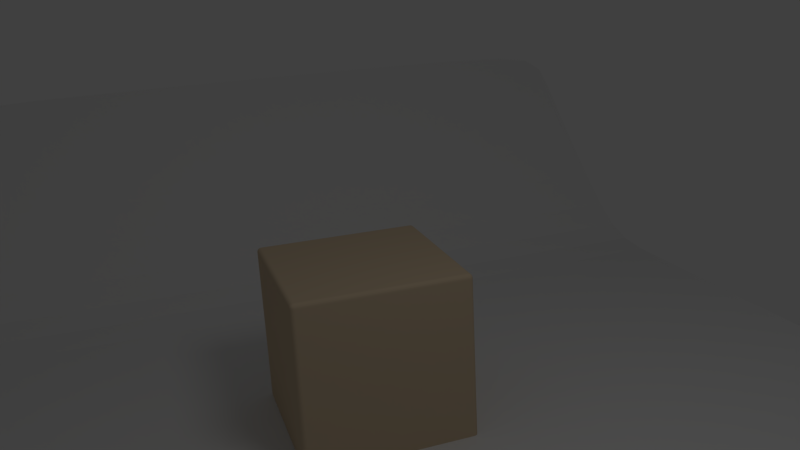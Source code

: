 # Source: texmadera.blend  (saved by Blender 2.78.0; exported with 4.5.12 LTS)
import bpy
from mathutils import Matrix  # noqa: F401  (used for matrix-valued properties, if any)

bpy.ops.wm.read_factory_settings(use_empty=True)
scene = bpy.context.scene
scene.name = 'Scene'

# ---- collections
col_collection_1 = bpy.data.collections.new('Collection 1'); scene.collection.children.link(col_collection_1)

# ---- materials (node trees are filled in below, after node groups)
mat_madera = bpy.data.materials.new('madera')
mat_madera.alpha_threshold = 0.0
mat_madera.use_transparent_shadow = False
mat_madera.diffuse_color = (0.6584, 0.521, 0.3564, 1.0)
mat_madera.roughness = 0.5
mat_madera.specular_intensity = 0.1
mat_madera.line_color = (0.0, 0.0, 0.0, 1.0)

# ---- material node trees

# ---- world
world_world = bpy.data.worlds.new('World'); scene.world = world_world
world_world.color = (0.05088, 0.05088, 0.05088)
world_world.use_sun_shadow = False
world_world.sun_shadow_jitter_overblur = 0.0
world_world.cycles.sampling_method = 'MANUAL'

# ---- cameras
cam_camera = bpy.data.cameras.new('Camera')
cam_camera.clip_end = 100.0
cam_camera.lens = 35.0
cam_camera.sensor_width = 32.0
cam_camera.sensor_height = 18.0
cam_camera.ortho_scale = 7.314
cam_camera.dof.focus_distance = 0.0
cam_camera.dof.aperture_fstop = 128.0

# ---- lights
light_lamp = bpy.data.lights.new('Lamp', 'POINT')
light_lamp.transmission_factor = 0.0
light_lamp.cutoff_distance = 30.0
light_lamp.energy = 80.0
light_lamp.shadow_buffer_clip_start = 1.001
light_lamp.shadow_soft_size = 1.0
light_lamp.shadow_maximum_resolution = 0.006
light_lamp.use_absolute_resolution = True

# ---- meshes
me_plano_001 = bpy.data.meshes.new('Plano.001')
me_plano_001.from_pydata([(-0.8465, -1.0, 0.5302), (1.0, -1.0, 0.0), (-0.8465, 1.0, 0.5302), (1.0, 1.0, 0.0), (-0.3072, -1.0, 0.0), (-0.3072, 1.0, 0.0), (0.988, -0.9991, -0.02769), (0.9214, 0.9991, 0.02769), (-0.7078, -1.444, -0.1587), (-0.847, 0.549, -0.05663), (-0.8173, 1.0, 0.5015), (-0.8173, -1.0, 0.5015), (-0.1538, 0.9999, 0.003458), (-0.1454, -0.9999, -0.003458)], [], [(6, 1, 3, 7), (11, 4, 5, 10), (13, 6, 7, 12), (7, 6, 8, 9), (0, 11, 10, 2), (4, 13, 12, 5)])
me_plano_001.use_remesh_preserve_volume = False
me_plano_001.use_remesh_preserve_attributes = False
me_plano_001.use_mirror_vertex_groups = False
me_plano_001.update()
me_cube = bpy.data.meshes.new('Cube')
me_cube.from_pydata([(1.0, 1.0, -1.0), (1.0, -1.0, -1.0), (-1.0, -1.0, -1.0), (-1.0, 1.0, -1.0), (1.0, 1.0, 1.0), (1.0, -1.0, 1.0), (-1.0, -1.0, 1.0), (-1.0, 1.0, 1.0)], [], [(0, 1, 2, 3), (4, 7, 6, 5), (0, 4, 5, 1), (1, 5, 6, 2), (2, 6, 7, 3), (4, 0, 3, 7)])
me_cube.materials.append(mat_madera)
me_cube.use_remesh_preserve_volume = False
me_cube.use_remesh_preserve_attributes = False
me_cube.use_mirror_vertex_groups = False
me_cube.update()

# ---- objects
ob_plano = bpy.data.objects.new('Plano', me_plano_001)
ob_cube = bpy.data.objects.new('Cube', me_cube)
ob_lamp = bpy.data.objects.new('Lamp', light_lamp)
ob_camera = bpy.data.objects.new('Camera', cam_camera)

# ---- transforms, parenting, visibility, modifiers, constraints
ob_plano.location = (-2.794, 0.2361, -0.9583)
ob_plano.scale = (5.828, 5.828, 5.828)
ob_plano.lineart.crease_threshold = 0.0
_m = ob_plano.modifiers.new('Subsurf', 'SUBSURF')
_m.uv_smooth = 'PRESERVE_CORNERS'
_m.quality = 2
_m.levels = 3
_m.show_only_control_edges = False
ob_cube.location = (0.0, 0.0, 0.0)
ob_cube.lock_rotations_4d = False
ob_cube.empty_display_type = 'ARROWS'
ob_cube.lineart.crease_threshold = 0.0
_m = ob_cube.modifiers.new('Biselar', 'BEVEL')
_m.width = 0.05
_m.width_pct = 0.05
_m.segments = 5
_m.limit_method = 'NONE'
_m.loop_slide = False
_m.spread = 0.0
ob_lamp.location = (4.076, 1.005, 5.904)
ob_lamp.rotation_euler = (0.6503, 0.05522, 1.866)
ob_lamp.lock_rotations_4d = False
ob_lamp.empty_display_type = 'ARROWS'
ob_lamp.color = (0.0, 0.0, 0.0, 0.0)
ob_lamp.lineart.crease_threshold = 0.0
ob_camera.location = (9.093, -2.318, 4.331)
ob_camera.rotation_euler = (1.266, 0.05234, 1.252)
ob_camera.lock_rotations_4d = False
ob_camera.empty_display_type = 'ARROWS'
ob_camera.color = (0.0, 0.0, 0.0, 0.0)
ob_camera.display_type = 'WIRE'
ob_camera.lineart.crease_threshold = 0.0

# ---- collection membership
col_collection_1.objects.link(ob_plano)
col_collection_1.objects.link(ob_cube)
col_collection_1.objects.link(ob_lamp)
col_collection_1.objects.link(ob_camera)

# ---- scene / render settings (as saved in the file)
scene.camera = ob_camera
scene.frame_start = 1; scene.frame_end = 250; scene.frame_set(1)
scene.render.engine = 'BLENDER_EEVEE_NEXT'
scene.render.resolution_percentage = 50
scene.render.dither_intensity = 0.0
scene.cycles.use_denoising = False
scene.cycles.samples = 128
scene.cycles.sampling_pattern = 'TABULATED_SOBOL'
scene.cycles.light_sampling_threshold = 0.0
scene.cycles.use_adaptive_sampling = False
scene.cycles.use_light_tree = False
scene.cycles.blur_glossy = 0.0
scene.cycles.sample_clamp_indirect = 0.0
scene.view_settings.view_transform = 'Standard'
bpy.context.view_layer.update()
